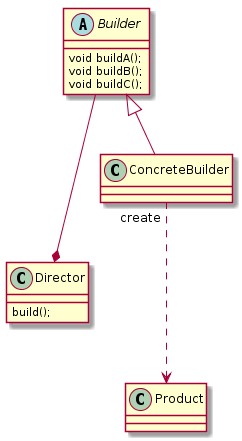

The diagram above was rendered by PlantUML. Its source (embedded in the PNG):
@startuml

abstract class Builder {
    void buildA();
    void buildB();
    void buildC();
}

class Director {
    build();
}

class Product

class ConcreteBuilder extends Builder

Builder ---* Director
ConcreteBuilder "create" --.> Product

@enduml